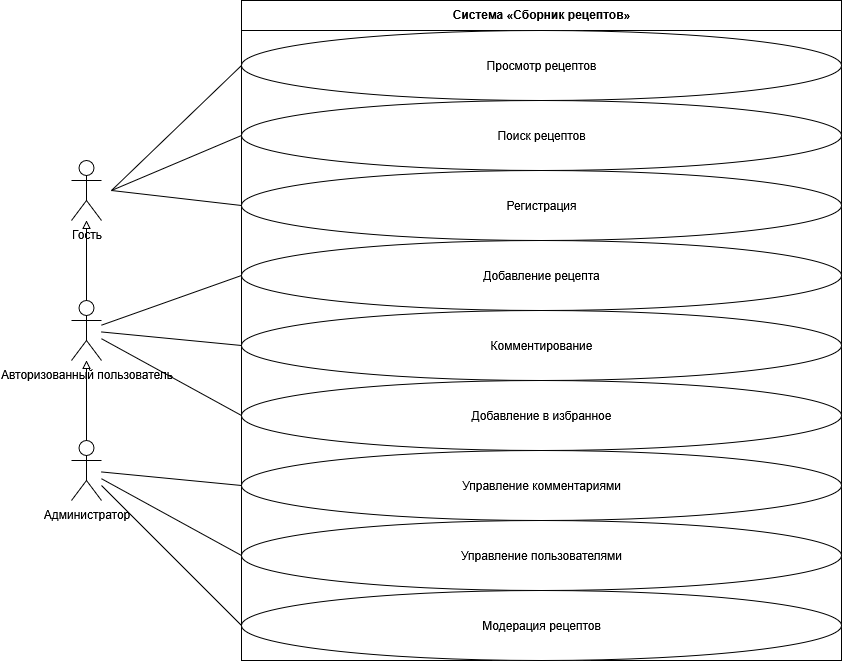

The diagram above was exported from draw.io. Its source (the exported page's mxGraphModel, read from the mxfile embedded in the PNG):
<mxGraphModel dx="1042" dy="571" grid="1" gridSize="10" guides="1" tooltips="1" connect="1" arrows="1" fold="1" page="1" pageScale="1" pageWidth="827" pageHeight="1169" math="0" shadow="0">
  <root>
    <mxCell id="0" />
    <mxCell id="1" parent="0" />
    <mxCell id="2" value="Система «Сборник рецептов»" style="swimlane;fontStyle=1;align=center;verticalAlign=top;childLayout=stackLayout;horizontal=1;startSize=30;horizontalStack=0;resizeParent=1;resizeParentMax=0;resizeLast=0;collapsible=0;marginBottom=0;" vertex="1" parent="1">
      <mxGeometry x="270" y="80" width="600" height="660" as="geometry" />
    </mxCell>
    <mxCell id="3" value="Просмотр рецептов" style="ellipse;whiteSpace=wrap;html=1;align=center;" vertex="1" parent="2">
      <mxGeometry y="30" width="600" height="70" as="geometry" />
    </mxCell>
    <mxCell id="4" value="Поиск рецептов" style="ellipse;whiteSpace=wrap;html=1;align=center;" vertex="1" parent="2">
      <mxGeometry y="100" width="600" height="70" as="geometry" />
    </mxCell>
    <mxCell id="5" value="Регистрация" style="ellipse;whiteSpace=wrap;html=1;align=center;" vertex="1" parent="2">
      <mxGeometry y="170" width="600" height="70" as="geometry" />
    </mxCell>
    <mxCell id="6" value="Добавление рецепта" style="ellipse;whiteSpace=wrap;html=1;align=center;" vertex="1" parent="2">
      <mxGeometry y="240" width="600" height="70" as="geometry" />
    </mxCell>
    <mxCell id="7" value="Комментирование" style="ellipse;whiteSpace=wrap;html=1;align=center;" vertex="1" parent="2">
      <mxGeometry y="310" width="600" height="70" as="geometry" />
    </mxCell>
    <mxCell id="8" value="Добавление в избранное" style="ellipse;whiteSpace=wrap;html=1;align=center;" vertex="1" parent="2">
      <mxGeometry y="380" width="600" height="70" as="geometry" />
    </mxCell>
    <mxCell id="10" value="Управление комментариями" style="ellipse;whiteSpace=wrap;html=1;align=center;" vertex="1" parent="2">
      <mxGeometry y="450" width="600" height="70" as="geometry" />
    </mxCell>
    <mxCell id="11" value="Управление пользователями" style="ellipse;whiteSpace=wrap;html=1;align=center;" vertex="1" parent="2">
      <mxGeometry y="520" width="600" height="70" as="geometry" />
    </mxCell>
    <mxCell id="9" value="Модерация рецептов" style="ellipse;whiteSpace=wrap;html=1;align=center;" vertex="1" parent="2">
      <mxGeometry y="590" width="600" height="70" as="geometry" />
    </mxCell>
    <mxCell id="12" value="Гость" style="shape=umlActor;verticalLabelPosition=bottom;verticalAlign=top;html=1;outlineConnect=0;" vertex="1" parent="1">
      <mxGeometry x="100" y="240" width="30" height="60" as="geometry" />
    </mxCell>
    <mxCell id="13" value="Авторизованный пользователь" style="shape=umlActor;verticalLabelPosition=bottom;verticalAlign=top;html=1;outlineConnect=0;" vertex="1" parent="1">
      <mxGeometry x="100" y="380" width="30" height="60" as="geometry" />
    </mxCell>
    <mxCell id="14" value="Администратор" style="shape=umlActor;verticalLabelPosition=bottom;verticalAlign=top;html=1;outlineConnect=0;" vertex="1" parent="1">
      <mxGeometry x="100" y="520" width="30" height="60" as="geometry" />
    </mxCell>
    <mxCell id="15" value="" style="endArrow=none;html=1;rounded=0;entryX=0;entryY=0.5;entryDx=0;entryDy=0;" edge="1" parent="1" target="3">
      <mxGeometry width="50" height="50" relative="1" as="geometry">
        <mxPoint x="140" y="270" as="sourcePoint" />
        <mxPoint x="190" y="220" as="targetPoint" />
      </mxGeometry>
    </mxCell>
    <mxCell id="16" value="" style="endArrow=none;html=1;rounded=0;entryX=0;entryY=0.5;entryDx=0;entryDy=0;" edge="1" parent="1" target="4">
      <mxGeometry width="50" height="50" relative="1" as="geometry">
        <mxPoint x="140" y="270" as="sourcePoint" />
        <mxPoint x="190" y="220" as="targetPoint" />
      </mxGeometry>
    </mxCell>
    <mxCell id="17" value="" style="endArrow=none;html=1;rounded=0;entryX=0;entryY=0.5;entryDx=0;entryDy=0;" edge="1" parent="1" target="5">
      <mxGeometry width="50" height="50" relative="1" as="geometry">
        <mxPoint x="140" y="270" as="sourcePoint" />
        <mxPoint x="190" y="220" as="targetPoint" />
      </mxGeometry>
    </mxCell>
    <mxCell id="18" value="" style="endArrow=none;html=1;rounded=0;entryX=0;entryY=0.5;entryDx=0;entryDy=0;" edge="1" parent="1" source="13" target="6">
      <mxGeometry width="50" height="50" relative="1" as="geometry">
        <mxPoint x="140" y="410" as="sourcePoint" />
        <mxPoint x="190" y="360" as="targetPoint" />
      </mxGeometry>
    </mxCell>
    <mxCell id="19" value="" style="endArrow=none;html=1;rounded=0;entryX=0;entryY=0.5;entryDx=0;entryDy=0;" edge="1" parent="1" source="13" target="7">
      <mxGeometry width="50" height="50" relative="1" as="geometry">
        <mxPoint x="140" y="410" as="sourcePoint" />
        <mxPoint x="190" y="360" as="targetPoint" />
      </mxGeometry>
    </mxCell>
    <mxCell id="20" value="" style="endArrow=none;html=1;rounded=0;entryX=0;entryY=0.5;entryDx=0;entryDy=0;" edge="1" parent="1" source="13" target="8">
      <mxGeometry width="50" height="50" relative="1" as="geometry">
        <mxPoint x="140" y="410" as="sourcePoint" />
        <mxPoint x="190" y="360" as="targetPoint" />
      </mxGeometry>
    </mxCell>
    <mxCell id="21" value="" style="endArrow=none;html=1;rounded=0;entryX=0;entryY=0.5;entryDx=0;entryDy=0;" edge="1" parent="1" source="14" target="9">
      <mxGeometry width="50" height="50" relative="1" as="geometry">
        <mxPoint x="140" y="550" as="sourcePoint" />
        <mxPoint x="190" y="500" as="targetPoint" />
      </mxGeometry>
    </mxCell>
    <mxCell id="22" value="" style="endArrow=none;html=1;rounded=0;entryX=0;entryY=0.5;entryDx=0;entryDy=0;" edge="1" parent="1" source="14" target="10">
      <mxGeometry width="50" height="50" relative="1" as="geometry">
        <mxPoint x="140" y="550" as="sourcePoint" />
        <mxPoint x="190" y="500" as="targetPoint" />
      </mxGeometry>
    </mxCell>
    <mxCell id="23" value="" style="endArrow=none;html=1;rounded=0;entryX=0;entryY=0.5;entryDx=0;entryDy=0;" edge="1" parent="1" source="14" target="11">
      <mxGeometry width="50" height="50" relative="1" as="geometry">
        <mxPoint x="140" y="550" as="sourcePoint" />
        <mxPoint x="190" y="500" as="targetPoint" />
      </mxGeometry>
    </mxCell>
    <mxCell id="24" value="" style="endArrow=block;endFill=0;html=1;rounded=0;entryX=0.5;entryY=1;entryDx=0;entryDy=0;" edge="1" parent="1" source="13" target="12">
      <mxGeometry width="50" height="50" relative="1" as="geometry">
        <mxPoint x="115" y="400" as="sourcePoint" />
        <mxPoint x="165" y="350" as="targetPoint" />
      </mxGeometry>
    </mxCell>
    <mxCell id="25" value="" style="endArrow=block;endFill=0;html=1;rounded=0;entryX=0.5;entryY=1;entryDx=0;entryDy=0;" edge="1" parent="1" source="14" target="13">
      <mxGeometry width="50" height="50" relative="1" as="geometry">
        <mxPoint x="115" y="540" as="sourcePoint" />
        <mxPoint x="165" y="490" as="targetPoint" />
      </mxGeometry>
    </mxCell>
  </root>
</mxGraphModel>